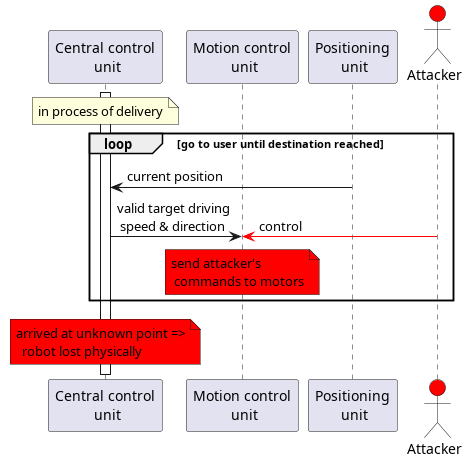

The diagram above was rendered by PlantUML. Its source (embedded in the PNG):
@startuml
!pragma teoz true
'autonumber

participant "Central control\n unit" as CCU
participant "Motion control\n unit" as MCU
participant "Positioning\n unit" as PU
actor "Attacker" as Att #red

activate CCU
note over CCU: in process of delivery

loop go to user until destination reached

PU      -> CCU:     current position
CCU     -> MCU:     valid target driving\n speed & direction

&Att     -[#red]> MCU: control

note over MCU #red: send attacker's\n commands to motors
end

note over CCU #red: arrived at unknown point =>\n  robot lost physically

deactivate CCU


@enduml